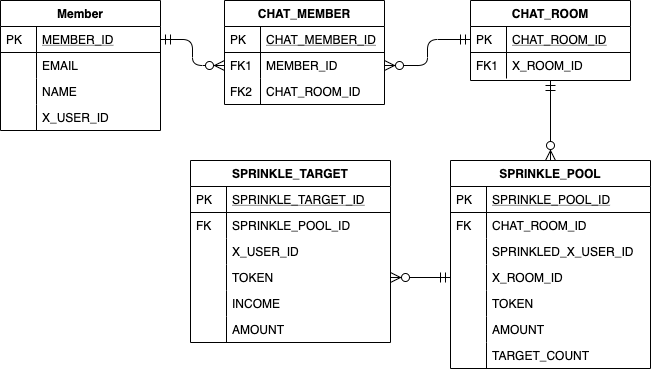

The diagram above was exported from draw.io. Its source (the exported page's mxGraphModel, read from the mxfile embedded in the PNG):
<mxGraphModel dx="946" dy="872" grid="1" gridSize="10" guides="1" tooltips="1" connect="1" arrows="1" fold="1" page="1" pageScale="1" pageWidth="827" pageHeight="1169" math="0" shadow="0">
  <root>
    <mxCell id="WIyWlLk6GJQsqaUBKTNV-0" />
    <mxCell id="WIyWlLk6GJQsqaUBKTNV-1" parent="WIyWlLk6GJQsqaUBKTNV-0" />
    <mxCell id="zkfFHV4jXpPFQw0GAbJ--63" value="" style="edgeStyle=orthogonalEdgeStyle;endArrow=ERzeroToMany;startArrow=ERmandOne;shadow=0;strokeWidth=1;endSize=8;startSize=8;entryX=0;entryY=0.5;entryDx=0;entryDy=0;" parent="WIyWlLk6GJQsqaUBKTNV-1" source="zkfFHV4jXpPFQw0GAbJ--52" target="zkfFHV4jXpPFQw0GAbJ--59" edge="1">
      <mxGeometry width="100" height="100" relative="1" as="geometry">
        <mxPoint x="310" y="390" as="sourcePoint" />
        <mxPoint x="410" y="290" as="targetPoint" />
      </mxGeometry>
    </mxCell>
    <mxCell id="zkfFHV4jXpPFQw0GAbJ--51" value="Member" style="swimlane;fontStyle=1;childLayout=stackLayout;horizontal=1;startSize=26;horizontalStack=0;resizeParent=1;resizeLast=0;collapsible=1;marginBottom=0;rounded=0;shadow=0;strokeWidth=1;" parent="WIyWlLk6GJQsqaUBKTNV-1" vertex="1">
      <mxGeometry x="30" y="120" width="160" height="130" as="geometry">
        <mxRectangle x="20" y="80" width="160" height="26" as="alternateBounds" />
      </mxGeometry>
    </mxCell>
    <mxCell id="zkfFHV4jXpPFQw0GAbJ--52" value="MEMBER_ID" style="shape=partialRectangle;top=0;left=0;right=0;bottom=1;align=left;verticalAlign=top;fillColor=none;spacingLeft=40;spacingRight=4;overflow=hidden;rotatable=0;points=[[0,0.5],[1,0.5]];portConstraint=eastwest;dropTarget=0;rounded=0;shadow=0;strokeWidth=1;fontStyle=4" parent="zkfFHV4jXpPFQw0GAbJ--51" vertex="1">
      <mxGeometry y="26" width="160" height="26" as="geometry" />
    </mxCell>
    <mxCell id="zkfFHV4jXpPFQw0GAbJ--53" value="PK" style="shape=partialRectangle;top=0;left=0;bottom=0;fillColor=none;align=left;verticalAlign=top;spacingLeft=4;spacingRight=4;overflow=hidden;rotatable=0;points=[];portConstraint=eastwest;part=1;" parent="zkfFHV4jXpPFQw0GAbJ--52" vertex="1" connectable="0">
      <mxGeometry width="36" height="26" as="geometry" />
    </mxCell>
    <mxCell id="zkfFHV4jXpPFQw0GAbJ--54" value="EMAIL" style="shape=partialRectangle;top=0;left=0;right=0;bottom=0;align=left;verticalAlign=top;fillColor=none;spacingLeft=40;spacingRight=4;overflow=hidden;rotatable=0;points=[[0,0.5],[1,0.5]];portConstraint=eastwest;dropTarget=0;rounded=0;shadow=0;strokeWidth=1;" parent="zkfFHV4jXpPFQw0GAbJ--51" vertex="1">
      <mxGeometry y="52" width="160" height="26" as="geometry" />
    </mxCell>
    <mxCell id="zkfFHV4jXpPFQw0GAbJ--55" value="" style="shape=partialRectangle;top=0;left=0;bottom=0;fillColor=none;align=left;verticalAlign=top;spacingLeft=4;spacingRight=4;overflow=hidden;rotatable=0;points=[];portConstraint=eastwest;part=1;" parent="zkfFHV4jXpPFQw0GAbJ--54" vertex="1" connectable="0">
      <mxGeometry width="36" height="26" as="geometry" />
    </mxCell>
    <mxCell id="qO6Gu6cp1mjiwwc5AXrY-0" value="NAME" style="shape=partialRectangle;top=0;left=0;right=0;bottom=0;align=left;verticalAlign=top;fillColor=none;spacingLeft=40;spacingRight=4;overflow=hidden;rotatable=0;points=[[0,0.5],[1,0.5]];portConstraint=eastwest;dropTarget=0;rounded=0;shadow=0;strokeWidth=1;" vertex="1" parent="zkfFHV4jXpPFQw0GAbJ--51">
      <mxGeometry y="78" width="160" height="26" as="geometry" />
    </mxCell>
    <mxCell id="qO6Gu6cp1mjiwwc5AXrY-1" value="" style="shape=partialRectangle;top=0;left=0;bottom=0;fillColor=none;align=left;verticalAlign=top;spacingLeft=4;spacingRight=4;overflow=hidden;rotatable=0;points=[];portConstraint=eastwest;part=1;" vertex="1" connectable="0" parent="qO6Gu6cp1mjiwwc5AXrY-0">
      <mxGeometry width="36" height="26" as="geometry" />
    </mxCell>
    <mxCell id="qO6Gu6cp1mjiwwc5AXrY-2" value="X_USER_ID" style="shape=partialRectangle;top=0;left=0;right=0;bottom=0;align=left;verticalAlign=top;fillColor=none;spacingLeft=40;spacingRight=4;overflow=hidden;rotatable=0;points=[[0,0.5],[1,0.5]];portConstraint=eastwest;dropTarget=0;rounded=0;shadow=0;strokeWidth=1;" vertex="1" parent="zkfFHV4jXpPFQw0GAbJ--51">
      <mxGeometry y="104" width="160" height="26" as="geometry" />
    </mxCell>
    <mxCell id="qO6Gu6cp1mjiwwc5AXrY-3" value="" style="shape=partialRectangle;top=0;left=0;bottom=0;fillColor=none;align=left;verticalAlign=top;spacingLeft=4;spacingRight=4;overflow=hidden;rotatable=0;points=[];portConstraint=eastwest;part=1;" vertex="1" connectable="0" parent="qO6Gu6cp1mjiwwc5AXrY-2">
      <mxGeometry width="36" height="26" as="geometry" />
    </mxCell>
    <mxCell id="qO6Gu6cp1mjiwwc5AXrY-6" value="" style="edgeStyle=orthogonalEdgeStyle;endArrow=ERzeroToMany;startArrow=ERmandOne;shadow=0;strokeWidth=1;endSize=8;startSize=8;entryX=1;entryY=0.5;entryDx=0;entryDy=0;exitX=0;exitY=0.5;exitDx=0;exitDy=0;" edge="1" parent="WIyWlLk6GJQsqaUBKTNV-1" source="zkfFHV4jXpPFQw0GAbJ--65" target="zkfFHV4jXpPFQw0GAbJ--59">
      <mxGeometry width="100" height="100" relative="1" as="geometry">
        <mxPoint x="490" y="172" as="sourcePoint" />
        <mxPoint x="600" y="198" as="targetPoint" />
      </mxGeometry>
    </mxCell>
    <mxCell id="zkfFHV4jXpPFQw0GAbJ--56" value="CHAT_MEMBER" style="swimlane;fontStyle=1;childLayout=stackLayout;horizontal=1;startSize=26;horizontalStack=0;resizeParent=1;resizeLast=0;collapsible=1;marginBottom=0;rounded=0;shadow=0;strokeWidth=1;" parent="WIyWlLk6GJQsqaUBKTNV-1" vertex="1">
      <mxGeometry x="254" y="120" width="160" height="104" as="geometry">
        <mxRectangle x="260" y="80" width="160" height="26" as="alternateBounds" />
      </mxGeometry>
    </mxCell>
    <mxCell id="zkfFHV4jXpPFQw0GAbJ--57" value="CHAT_MEMBER_ID" style="shape=partialRectangle;top=0;left=0;right=0;bottom=1;align=left;verticalAlign=top;fillColor=none;spacingLeft=40;spacingRight=4;overflow=hidden;rotatable=0;points=[[0,0.5],[1,0.5]];portConstraint=eastwest;dropTarget=0;rounded=0;shadow=0;strokeWidth=1;fontStyle=4" parent="zkfFHV4jXpPFQw0GAbJ--56" vertex="1">
      <mxGeometry y="26" width="160" height="26" as="geometry" />
    </mxCell>
    <mxCell id="zkfFHV4jXpPFQw0GAbJ--58" value="PK" style="shape=partialRectangle;top=0;left=0;bottom=0;fillColor=none;align=left;verticalAlign=top;spacingLeft=4;spacingRight=4;overflow=hidden;rotatable=0;points=[];portConstraint=eastwest;part=1;" parent="zkfFHV4jXpPFQw0GAbJ--57" vertex="1" connectable="0">
      <mxGeometry width="36" height="26" as="geometry" />
    </mxCell>
    <mxCell id="zkfFHV4jXpPFQw0GAbJ--59" value="MEMBER_ID" style="shape=partialRectangle;top=0;left=0;right=0;bottom=0;align=left;verticalAlign=top;fillColor=none;spacingLeft=40;spacingRight=4;overflow=hidden;rotatable=0;points=[[0,0.5],[1,0.5]];portConstraint=eastwest;dropTarget=0;rounded=0;shadow=0;strokeWidth=1;" parent="zkfFHV4jXpPFQw0GAbJ--56" vertex="1">
      <mxGeometry y="52" width="160" height="26" as="geometry" />
    </mxCell>
    <mxCell id="zkfFHV4jXpPFQw0GAbJ--60" value="FK1" style="shape=partialRectangle;top=0;left=0;bottom=0;fillColor=none;align=left;verticalAlign=top;spacingLeft=4;spacingRight=4;overflow=hidden;rotatable=0;points=[];portConstraint=eastwest;part=1;" parent="zkfFHV4jXpPFQw0GAbJ--59" vertex="1" connectable="0">
      <mxGeometry width="36" height="26" as="geometry" />
    </mxCell>
    <mxCell id="zkfFHV4jXpPFQw0GAbJ--61" value="CHAT_ROOM_ID" style="shape=partialRectangle;top=0;left=0;right=0;bottom=0;align=left;verticalAlign=top;fillColor=none;spacingLeft=40;spacingRight=4;overflow=hidden;rotatable=0;points=[[0,0.5],[1,0.5]];portConstraint=eastwest;dropTarget=0;rounded=0;shadow=0;strokeWidth=1;" parent="zkfFHV4jXpPFQw0GAbJ--56" vertex="1">
      <mxGeometry y="78" width="160" height="26" as="geometry" />
    </mxCell>
    <mxCell id="zkfFHV4jXpPFQw0GAbJ--62" value="FK2" style="shape=partialRectangle;top=0;left=0;bottom=0;fillColor=none;align=left;verticalAlign=top;spacingLeft=4;spacingRight=4;overflow=hidden;rotatable=0;points=[];portConstraint=eastwest;part=1;" parent="zkfFHV4jXpPFQw0GAbJ--61" vertex="1" connectable="0">
      <mxGeometry width="36" height="26" as="geometry" />
    </mxCell>
    <mxCell id="qO6Gu6cp1mjiwwc5AXrY-14" value="" style="edgeStyle=orthogonalEdgeStyle;endArrow=ERzeroToMany;startArrow=ERmandOne;shadow=0;strokeWidth=1;endSize=8;startSize=8;entryX=0.5;entryY=0;entryDx=0;entryDy=0;exitX=0.5;exitY=1;exitDx=0;exitDy=0;" edge="1" parent="WIyWlLk6GJQsqaUBKTNV-1" source="zkfFHV4jXpPFQw0GAbJ--64" target="qO6Gu6cp1mjiwwc5AXrY-7">
      <mxGeometry width="100" height="100" relative="1" as="geometry">
        <mxPoint x="546" y="224" as="sourcePoint" />
        <mxPoint x="480" y="276" as="targetPoint" />
      </mxGeometry>
    </mxCell>
    <mxCell id="zkfFHV4jXpPFQw0GAbJ--64" value="CHAT_ROOM" style="swimlane;fontStyle=1;childLayout=stackLayout;horizontal=1;startSize=26;horizontalStack=0;resizeParent=1;resizeLast=0;collapsible=1;marginBottom=0;rounded=0;shadow=0;strokeWidth=1;" parent="WIyWlLk6GJQsqaUBKTNV-1" vertex="1">
      <mxGeometry x="500" y="120" width="160" height="80" as="geometry">
        <mxRectangle x="260" y="270" width="160" height="26" as="alternateBounds" />
      </mxGeometry>
    </mxCell>
    <mxCell id="zkfFHV4jXpPFQw0GAbJ--65" value="CHAT_ROOM_ID" style="shape=partialRectangle;top=0;left=0;right=0;bottom=1;align=left;verticalAlign=top;fillColor=none;spacingLeft=40;spacingRight=4;overflow=hidden;rotatable=0;points=[[0,0.5],[1,0.5]];portConstraint=eastwest;dropTarget=0;rounded=0;shadow=0;strokeWidth=1;fontStyle=4" parent="zkfFHV4jXpPFQw0GAbJ--64" vertex="1">
      <mxGeometry y="26" width="160" height="26" as="geometry" />
    </mxCell>
    <mxCell id="zkfFHV4jXpPFQw0GAbJ--66" value="PK" style="shape=partialRectangle;top=0;left=0;bottom=0;fillColor=none;align=left;verticalAlign=top;spacingLeft=4;spacingRight=4;overflow=hidden;rotatable=0;points=[];portConstraint=eastwest;part=1;" parent="zkfFHV4jXpPFQw0GAbJ--65" vertex="1" connectable="0">
      <mxGeometry width="36" height="26" as="geometry" />
    </mxCell>
    <mxCell id="zkfFHV4jXpPFQw0GAbJ--67" value="X_ROOM_ID" style="shape=partialRectangle;top=0;left=0;right=0;bottom=0;align=left;verticalAlign=top;fillColor=none;spacingLeft=40;spacingRight=4;overflow=hidden;rotatable=0;points=[[0,0.5],[1,0.5]];portConstraint=eastwest;dropTarget=0;rounded=0;shadow=0;strokeWidth=1;" parent="zkfFHV4jXpPFQw0GAbJ--64" vertex="1">
      <mxGeometry y="52" width="160" height="26" as="geometry" />
    </mxCell>
    <mxCell id="zkfFHV4jXpPFQw0GAbJ--68" value="FK1" style="shape=partialRectangle;top=0;left=0;bottom=0;fillColor=none;align=left;verticalAlign=top;spacingLeft=4;spacingRight=4;overflow=hidden;rotatable=0;points=[];portConstraint=eastwest;part=1;" parent="zkfFHV4jXpPFQw0GAbJ--67" vertex="1" connectable="0">
      <mxGeometry width="36" height="26" as="geometry" />
    </mxCell>
    <mxCell id="qO6Gu6cp1mjiwwc5AXrY-7" value="SPRINKLE_POOL" style="swimlane;fontStyle=1;childLayout=stackLayout;horizontal=1;startSize=26;horizontalStack=0;resizeParent=1;resizeLast=0;collapsible=1;marginBottom=0;rounded=0;shadow=0;strokeWidth=1;" vertex="1" parent="WIyWlLk6GJQsqaUBKTNV-1">
      <mxGeometry x="480" y="280" width="200" height="208" as="geometry">
        <mxRectangle x="260" y="80" width="160" height="26" as="alternateBounds" />
      </mxGeometry>
    </mxCell>
    <mxCell id="qO6Gu6cp1mjiwwc5AXrY-8" value="SPRINKLE_POOL_ID" style="shape=partialRectangle;top=0;left=0;right=0;bottom=1;align=left;verticalAlign=top;fillColor=none;spacingLeft=40;spacingRight=4;overflow=hidden;rotatable=0;points=[[0,0.5],[1,0.5]];portConstraint=eastwest;dropTarget=0;rounded=0;shadow=0;strokeWidth=1;fontStyle=4" vertex="1" parent="qO6Gu6cp1mjiwwc5AXrY-7">
      <mxGeometry y="26" width="200" height="26" as="geometry" />
    </mxCell>
    <mxCell id="qO6Gu6cp1mjiwwc5AXrY-9" value="PK" style="shape=partialRectangle;top=0;left=0;bottom=0;fillColor=none;align=left;verticalAlign=top;spacingLeft=4;spacingRight=4;overflow=hidden;rotatable=0;points=[];portConstraint=eastwest;part=1;" vertex="1" connectable="0" parent="qO6Gu6cp1mjiwwc5AXrY-8">
      <mxGeometry width="36" height="26" as="geometry" />
    </mxCell>
    <mxCell id="qO6Gu6cp1mjiwwc5AXrY-10" value="CHAT_ROOM_ID" style="shape=partialRectangle;top=0;left=0;right=0;bottom=0;align=left;verticalAlign=top;fillColor=none;spacingLeft=40;spacingRight=4;overflow=hidden;rotatable=0;points=[[0,0.5],[1,0.5]];portConstraint=eastwest;dropTarget=0;rounded=0;shadow=0;strokeWidth=1;" vertex="1" parent="qO6Gu6cp1mjiwwc5AXrY-7">
      <mxGeometry y="52" width="200" height="26" as="geometry" />
    </mxCell>
    <mxCell id="qO6Gu6cp1mjiwwc5AXrY-11" value="FK" style="shape=partialRectangle;top=0;left=0;bottom=0;fillColor=none;align=left;verticalAlign=top;spacingLeft=4;spacingRight=4;overflow=hidden;rotatable=0;points=[];portConstraint=eastwest;part=1;" vertex="1" connectable="0" parent="qO6Gu6cp1mjiwwc5AXrY-10">
      <mxGeometry width="36" height="26" as="geometry" />
    </mxCell>
    <mxCell id="qO6Gu6cp1mjiwwc5AXrY-12" value="SPRINKLED_X_USER_ID" style="shape=partialRectangle;top=0;left=0;right=0;bottom=0;align=left;verticalAlign=top;fillColor=none;spacingLeft=40;spacingRight=4;overflow=hidden;rotatable=0;points=[[0,0.5],[1,0.5]];portConstraint=eastwest;dropTarget=0;rounded=0;shadow=0;strokeWidth=1;" vertex="1" parent="qO6Gu6cp1mjiwwc5AXrY-7">
      <mxGeometry y="78" width="200" height="26" as="geometry" />
    </mxCell>
    <mxCell id="qO6Gu6cp1mjiwwc5AXrY-13" value="" style="shape=partialRectangle;top=0;left=0;bottom=0;fillColor=none;align=left;verticalAlign=top;spacingLeft=4;spacingRight=4;overflow=hidden;rotatable=0;points=[];portConstraint=eastwest;part=1;" vertex="1" connectable="0" parent="qO6Gu6cp1mjiwwc5AXrY-12">
      <mxGeometry width="36" height="26" as="geometry" />
    </mxCell>
    <mxCell id="qO6Gu6cp1mjiwwc5AXrY-15" value="X_ROOM_ID" style="shape=partialRectangle;top=0;left=0;right=0;bottom=0;align=left;verticalAlign=top;fillColor=none;spacingLeft=40;spacingRight=4;overflow=hidden;rotatable=0;points=[[0,0.5],[1,0.5]];portConstraint=eastwest;dropTarget=0;rounded=0;shadow=0;strokeWidth=1;" vertex="1" parent="qO6Gu6cp1mjiwwc5AXrY-7">
      <mxGeometry y="104" width="200" height="26" as="geometry" />
    </mxCell>
    <mxCell id="qO6Gu6cp1mjiwwc5AXrY-16" value="" style="shape=partialRectangle;top=0;left=0;bottom=0;fillColor=none;align=left;verticalAlign=top;spacingLeft=4;spacingRight=4;overflow=hidden;rotatable=0;points=[];portConstraint=eastwest;part=1;" vertex="1" connectable="0" parent="qO6Gu6cp1mjiwwc5AXrY-15">
      <mxGeometry width="36" height="26" as="geometry" />
    </mxCell>
    <mxCell id="qO6Gu6cp1mjiwwc5AXrY-17" value="TOKEN" style="shape=partialRectangle;top=0;left=0;right=0;bottom=0;align=left;verticalAlign=top;fillColor=none;spacingLeft=40;spacingRight=4;overflow=hidden;rotatable=0;points=[[0,0.5],[1,0.5]];portConstraint=eastwest;dropTarget=0;rounded=0;shadow=0;strokeWidth=1;" vertex="1" parent="qO6Gu6cp1mjiwwc5AXrY-7">
      <mxGeometry y="130" width="200" height="26" as="geometry" />
    </mxCell>
    <mxCell id="qO6Gu6cp1mjiwwc5AXrY-18" value="" style="shape=partialRectangle;top=0;left=0;bottom=0;fillColor=none;align=left;verticalAlign=top;spacingLeft=4;spacingRight=4;overflow=hidden;rotatable=0;points=[];portConstraint=eastwest;part=1;" vertex="1" connectable="0" parent="qO6Gu6cp1mjiwwc5AXrY-17">
      <mxGeometry width="36" height="26" as="geometry" />
    </mxCell>
    <mxCell id="qO6Gu6cp1mjiwwc5AXrY-19" value="AMOUNT" style="shape=partialRectangle;top=0;left=0;right=0;bottom=0;align=left;verticalAlign=top;fillColor=none;spacingLeft=40;spacingRight=4;overflow=hidden;rotatable=0;points=[[0,0.5],[1,0.5]];portConstraint=eastwest;dropTarget=0;rounded=0;shadow=0;strokeWidth=1;" vertex="1" parent="qO6Gu6cp1mjiwwc5AXrY-7">
      <mxGeometry y="156" width="200" height="26" as="geometry" />
    </mxCell>
    <mxCell id="qO6Gu6cp1mjiwwc5AXrY-20" value="" style="shape=partialRectangle;top=0;left=0;bottom=0;fillColor=none;align=left;verticalAlign=top;spacingLeft=4;spacingRight=4;overflow=hidden;rotatable=0;points=[];portConstraint=eastwest;part=1;" vertex="1" connectable="0" parent="qO6Gu6cp1mjiwwc5AXrY-19">
      <mxGeometry width="36" height="26" as="geometry" />
    </mxCell>
    <mxCell id="qO6Gu6cp1mjiwwc5AXrY-21" value="TARGET_COUNT" style="shape=partialRectangle;top=0;left=0;right=0;bottom=0;align=left;verticalAlign=top;fillColor=none;spacingLeft=40;spacingRight=4;overflow=hidden;rotatable=0;points=[[0,0.5],[1,0.5]];portConstraint=eastwest;dropTarget=0;rounded=0;shadow=0;strokeWidth=1;" vertex="1" parent="qO6Gu6cp1mjiwwc5AXrY-7">
      <mxGeometry y="182" width="200" height="26" as="geometry" />
    </mxCell>
    <mxCell id="qO6Gu6cp1mjiwwc5AXrY-22" value="" style="shape=partialRectangle;top=0;left=0;bottom=0;fillColor=none;align=left;verticalAlign=top;spacingLeft=4;spacingRight=4;overflow=hidden;rotatable=0;points=[];portConstraint=eastwest;part=1;" vertex="1" connectable="0" parent="qO6Gu6cp1mjiwwc5AXrY-21">
      <mxGeometry width="36" height="26" as="geometry" />
    </mxCell>
    <mxCell id="qO6Gu6cp1mjiwwc5AXrY-23" value="SPRINKLE_TARGET" style="swimlane;fontStyle=1;childLayout=stackLayout;horizontal=1;startSize=26;horizontalStack=0;resizeParent=1;resizeLast=0;collapsible=1;marginBottom=0;rounded=0;shadow=0;strokeWidth=1;" vertex="1" parent="WIyWlLk6GJQsqaUBKTNV-1">
      <mxGeometry x="220" y="280" width="200" height="182" as="geometry">
        <mxRectangle x="260" y="80" width="160" height="26" as="alternateBounds" />
      </mxGeometry>
    </mxCell>
    <mxCell id="qO6Gu6cp1mjiwwc5AXrY-24" value="SPRINKLE_TARGET_ID" style="shape=partialRectangle;top=0;left=0;right=0;bottom=1;align=left;verticalAlign=top;fillColor=none;spacingLeft=40;spacingRight=4;overflow=hidden;rotatable=0;points=[[0,0.5],[1,0.5]];portConstraint=eastwest;dropTarget=0;rounded=0;shadow=0;strokeWidth=1;fontStyle=4" vertex="1" parent="qO6Gu6cp1mjiwwc5AXrY-23">
      <mxGeometry y="26" width="200" height="26" as="geometry" />
    </mxCell>
    <mxCell id="qO6Gu6cp1mjiwwc5AXrY-25" value="PK" style="shape=partialRectangle;top=0;left=0;bottom=0;fillColor=none;align=left;verticalAlign=top;spacingLeft=4;spacingRight=4;overflow=hidden;rotatable=0;points=[];portConstraint=eastwest;part=1;" vertex="1" connectable="0" parent="qO6Gu6cp1mjiwwc5AXrY-24">
      <mxGeometry width="36" height="26" as="geometry" />
    </mxCell>
    <mxCell id="qO6Gu6cp1mjiwwc5AXrY-26" value="SPRINKLE_POOL_ID" style="shape=partialRectangle;top=0;left=0;right=0;bottom=0;align=left;verticalAlign=top;fillColor=none;spacingLeft=40;spacingRight=4;overflow=hidden;rotatable=0;points=[[0,0.5],[1,0.5]];portConstraint=eastwest;dropTarget=0;rounded=0;shadow=0;strokeWidth=1;" vertex="1" parent="qO6Gu6cp1mjiwwc5AXrY-23">
      <mxGeometry y="52" width="200" height="26" as="geometry" />
    </mxCell>
    <mxCell id="qO6Gu6cp1mjiwwc5AXrY-27" value="FK" style="shape=partialRectangle;top=0;left=0;bottom=0;fillColor=none;align=left;verticalAlign=top;spacingLeft=4;spacingRight=4;overflow=hidden;rotatable=0;points=[];portConstraint=eastwest;part=1;" vertex="1" connectable="0" parent="qO6Gu6cp1mjiwwc5AXrY-26">
      <mxGeometry width="36" height="26" as="geometry" />
    </mxCell>
    <mxCell id="qO6Gu6cp1mjiwwc5AXrY-28" value="X_USER_ID" style="shape=partialRectangle;top=0;left=0;right=0;bottom=0;align=left;verticalAlign=top;fillColor=none;spacingLeft=40;spacingRight=4;overflow=hidden;rotatable=0;points=[[0,0.5],[1,0.5]];portConstraint=eastwest;dropTarget=0;rounded=0;shadow=0;strokeWidth=1;" vertex="1" parent="qO6Gu6cp1mjiwwc5AXrY-23">
      <mxGeometry y="78" width="200" height="26" as="geometry" />
    </mxCell>
    <mxCell id="qO6Gu6cp1mjiwwc5AXrY-29" value="" style="shape=partialRectangle;top=0;left=0;bottom=0;fillColor=none;align=left;verticalAlign=top;spacingLeft=4;spacingRight=4;overflow=hidden;rotatable=0;points=[];portConstraint=eastwest;part=1;" vertex="1" connectable="0" parent="qO6Gu6cp1mjiwwc5AXrY-28">
      <mxGeometry width="36" height="26" as="geometry" />
    </mxCell>
    <mxCell id="qO6Gu6cp1mjiwwc5AXrY-30" value="TOKEN" style="shape=partialRectangle;top=0;left=0;right=0;bottom=0;align=left;verticalAlign=top;fillColor=none;spacingLeft=40;spacingRight=4;overflow=hidden;rotatable=0;points=[[0,0.5],[1,0.5]];portConstraint=eastwest;dropTarget=0;rounded=0;shadow=0;strokeWidth=1;" vertex="1" parent="qO6Gu6cp1mjiwwc5AXrY-23">
      <mxGeometry y="104" width="200" height="26" as="geometry" />
    </mxCell>
    <mxCell id="qO6Gu6cp1mjiwwc5AXrY-31" value="" style="shape=partialRectangle;top=0;left=0;bottom=0;fillColor=none;align=left;verticalAlign=top;spacingLeft=4;spacingRight=4;overflow=hidden;rotatable=0;points=[];portConstraint=eastwest;part=1;" vertex="1" connectable="0" parent="qO6Gu6cp1mjiwwc5AXrY-30">
      <mxGeometry width="36" height="26" as="geometry" />
    </mxCell>
    <mxCell id="qO6Gu6cp1mjiwwc5AXrY-32" value="INCOME" style="shape=partialRectangle;top=0;left=0;right=0;bottom=0;align=left;verticalAlign=top;fillColor=none;spacingLeft=40;spacingRight=4;overflow=hidden;rotatable=0;points=[[0,0.5],[1,0.5]];portConstraint=eastwest;dropTarget=0;rounded=0;shadow=0;strokeWidth=1;" vertex="1" parent="qO6Gu6cp1mjiwwc5AXrY-23">
      <mxGeometry y="130" width="200" height="26" as="geometry" />
    </mxCell>
    <mxCell id="qO6Gu6cp1mjiwwc5AXrY-33" value="" style="shape=partialRectangle;top=0;left=0;bottom=0;fillColor=none;align=left;verticalAlign=top;spacingLeft=4;spacingRight=4;overflow=hidden;rotatable=0;points=[];portConstraint=eastwest;part=1;" vertex="1" connectable="0" parent="qO6Gu6cp1mjiwwc5AXrY-32">
      <mxGeometry width="36" height="26" as="geometry" />
    </mxCell>
    <mxCell id="qO6Gu6cp1mjiwwc5AXrY-34" value="AMOUNT" style="shape=partialRectangle;top=0;left=0;right=0;bottom=0;align=left;verticalAlign=top;fillColor=none;spacingLeft=40;spacingRight=4;overflow=hidden;rotatable=0;points=[[0,0.5],[1,0.5]];portConstraint=eastwest;dropTarget=0;rounded=0;shadow=0;strokeWidth=1;" vertex="1" parent="qO6Gu6cp1mjiwwc5AXrY-23">
      <mxGeometry y="156" width="200" height="26" as="geometry" />
    </mxCell>
    <mxCell id="qO6Gu6cp1mjiwwc5AXrY-35" value="" style="shape=partialRectangle;top=0;left=0;bottom=0;fillColor=none;align=left;verticalAlign=top;spacingLeft=4;spacingRight=4;overflow=hidden;rotatable=0;points=[];portConstraint=eastwest;part=1;" vertex="1" connectable="0" parent="qO6Gu6cp1mjiwwc5AXrY-34">
      <mxGeometry width="36" height="26" as="geometry" />
    </mxCell>
    <mxCell id="qO6Gu6cp1mjiwwc5AXrY-42" value="" style="edgeStyle=orthogonalEdgeStyle;endArrow=ERzeroToMany;startArrow=ERmandOne;shadow=0;strokeWidth=1;endSize=8;startSize=8;entryX=1;entryY=0.5;entryDx=0;entryDy=0;exitX=0;exitY=0.5;exitDx=0;exitDy=0;" edge="1" parent="WIyWlLk6GJQsqaUBKTNV-1" source="qO6Gu6cp1mjiwwc5AXrY-15" target="qO6Gu6cp1mjiwwc5AXrY-30">
      <mxGeometry width="100" height="100" relative="1" as="geometry">
        <mxPoint x="430" y="570" as="sourcePoint" />
        <mxPoint x="430" y="650" as="targetPoint" />
      </mxGeometry>
    </mxCell>
  </root>
</mxGraphModel>